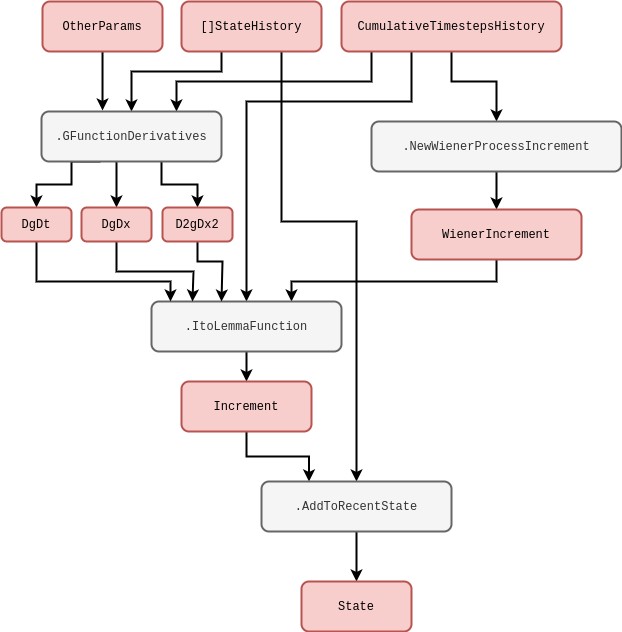

The diagram above was exported from draw.io. Its source (the exported page's mxGraphModel, read from the mxfile embedded in the PNG):
<mxGraphModel dx="884" dy="579" grid="1" gridSize="10" guides="1" tooltips="1" connect="1" arrows="1" fold="1" page="1" pageScale="1" pageWidth="827" pageHeight="1169" math="1" shadow="0">
  <root>
    <mxCell id="0" />
    <mxCell id="1" parent="0" />
    <mxCell id="6nKrVfIQigLks4ATv5m5-4" style="edgeStyle=orthogonalEdgeStyle;rounded=0;orthogonalLoop=1;jettySize=auto;html=1;entryX=0.5;entryY=0;entryDx=0;entryDy=0;strokeWidth=2;exitX=0.25;exitY=1;exitDx=0;exitDy=0;" parent="1" target="6nKrVfIQigLks4ATv5m5-2" edge="1">
      <mxGeometry relative="1" as="geometry">
        <Array as="points">
          <mxPoint x="283" y="100" />
          <mxPoint x="193" y="100" />
        </Array>
        <mxPoint x="283" y="80" as="sourcePoint" />
      </mxGeometry>
    </mxCell>
    <mxCell id="puU8I6SejSA-9BM_9TB6-1" style="edgeStyle=orthogonalEdgeStyle;rounded=0;orthogonalLoop=1;jettySize=auto;html=1;strokeWidth=2;exitX=0.75;exitY=1;exitDx=0;exitDy=0;entryX=0.5;entryY=0;entryDx=0;entryDy=0;" parent="1" target="oyP-vevo_WwBpxn24s6P-1" edge="1">
      <mxGeometry relative="1" as="geometry">
        <Array as="points">
          <mxPoint x="343" y="250" />
          <mxPoint x="418" y="250" />
        </Array>
        <mxPoint x="343" y="80" as="sourcePoint" />
      </mxGeometry>
    </mxCell>
    <mxCell id="rKgOEhKx14puST0AWxrU-3" style="edgeStyle=orthogonalEdgeStyle;rounded=0;orthogonalLoop=1;jettySize=auto;html=1;strokeWidth=2;entryX=0.5;entryY=0;entryDx=0;entryDy=0;exitX=0.5;exitY=1;exitDx=0;exitDy=0;" parent="1" source="_pFKi2k8fW09QqCSDIuY-1" target="rKgOEhKx14puST0AWxrU-6" edge="1">
      <mxGeometry relative="1" as="geometry">
        <mxPoint x="493" y="100" as="targetPoint" />
        <Array as="points">
          <mxPoint x="513" y="110" />
          <mxPoint x="558" y="110" />
        </Array>
        <mxPoint x="515.5" y="80" as="sourcePoint" />
      </mxGeometry>
    </mxCell>
    <mxCell id="6nKrVfIQigLks4ATv5m5-5" style="edgeStyle=orthogonalEdgeStyle;rounded=0;orthogonalLoop=1;jettySize=auto;html=1;entryX=0.75;entryY=0;entryDx=0;entryDy=0;strokeWidth=2;" parent="1" target="6nKrVfIQigLks4ATv5m5-2" edge="1">
      <mxGeometry relative="1" as="geometry">
        <Array as="points">
          <mxPoint x="433" y="110" />
          <mxPoint x="238" y="110" />
        </Array>
        <mxPoint x="433" y="80" as="sourcePoint" />
      </mxGeometry>
    </mxCell>
    <mxCell id="6nKrVfIQigLks4ATv5m5-6" style="edgeStyle=orthogonalEdgeStyle;rounded=0;orthogonalLoop=1;jettySize=auto;html=1;entryX=0.5;entryY=0;entryDx=0;entryDy=0;strokeWidth=2;" parent="1" target="rKgOEhKx14puST0AWxrU-10" edge="1">
      <mxGeometry relative="1" as="geometry">
        <Array as="points">
          <mxPoint x="473" y="130" />
          <mxPoint x="308" y="130" />
        </Array>
        <mxPoint x="473" y="80" as="sourcePoint" />
      </mxGeometry>
    </mxCell>
    <mxCell id="rKgOEhKx14puST0AWxrU-5" value="" style="edgeStyle=orthogonalEdgeStyle;rounded=0;orthogonalLoop=1;jettySize=auto;html=1;strokeWidth=2;" parent="1" source="rKgOEhKx14puST0AWxrU-6" target="rKgOEhKx14puST0AWxrU-8" edge="1">
      <mxGeometry relative="1" as="geometry" />
    </mxCell>
    <mxCell id="rKgOEhKx14puST0AWxrU-6" value="&lt;font face=&quot;Courier New&quot;&gt;.NewWienerProcessIncrement&lt;/font&gt;" style="rounded=1;whiteSpace=wrap;html=1;strokeWidth=2;fillColor=#f5f5f5;fontColor=#333333;strokeColor=#666666;" parent="1" vertex="1">
      <mxGeometry x="433" y="150" width="250" height="50" as="geometry" />
    </mxCell>
    <mxCell id="rKgOEhKx14puST0AWxrU-7" value="" style="edgeStyle=orthogonalEdgeStyle;rounded=0;orthogonalLoop=1;jettySize=auto;html=1;strokeWidth=2;" parent="1" source="rKgOEhKx14puST0AWxrU-8" target="rKgOEhKx14puST0AWxrU-10" edge="1">
      <mxGeometry relative="1" as="geometry">
        <Array as="points">
          <mxPoint x="558" y="310" />
          <mxPoint x="353" y="310" />
        </Array>
      </mxGeometry>
    </mxCell>
    <mxCell id="rKgOEhKx14puST0AWxrU-8" value="&lt;font face=&quot;Courier New&quot;&gt;WienerIncrement&lt;/font&gt;" style="rounded=1;whiteSpace=wrap;html=1;strokeWidth=2;fillColor=#f8cecc;strokeColor=#b85450;" parent="1" vertex="1">
      <mxGeometry x="473" y="238" width="170" height="50" as="geometry" />
    </mxCell>
    <mxCell id="rKgOEhKx14puST0AWxrU-9" value="" style="edgeStyle=orthogonalEdgeStyle;rounded=0;orthogonalLoop=1;jettySize=auto;html=1;strokeWidth=2;" parent="1" source="rKgOEhKx14puST0AWxrU-10" target="rKgOEhKx14puST0AWxrU-11" edge="1">
      <mxGeometry relative="1" as="geometry">
        <Array as="points">
          <mxPoint x="308" y="430" />
        </Array>
      </mxGeometry>
    </mxCell>
    <mxCell id="rKgOEhKx14puST0AWxrU-10" value="&lt;font face=&quot;Courier New&quot;&gt;.ItoLemmaFunction&lt;/font&gt;" style="rounded=1;whiteSpace=wrap;html=1;strokeWidth=2;fillColor=#f5f5f5;fontColor=#333333;strokeColor=#666666;" parent="1" vertex="1">
      <mxGeometry x="213" y="330" width="190" height="50" as="geometry" />
    </mxCell>
    <mxCell id="puU8I6SejSA-9BM_9TB6-3" style="edgeStyle=orthogonalEdgeStyle;rounded=0;orthogonalLoop=1;jettySize=auto;html=1;entryX=0.25;entryY=0;entryDx=0;entryDy=0;strokeWidth=2;" parent="1" source="rKgOEhKx14puST0AWxrU-11" target="oyP-vevo_WwBpxn24s6P-1" edge="1">
      <mxGeometry relative="1" as="geometry" />
    </mxCell>
    <mxCell id="rKgOEhKx14puST0AWxrU-11" value="&lt;font face=&quot;Courier New&quot;&gt;Increment&lt;/font&gt;" style="rounded=1;whiteSpace=wrap;html=1;strokeWidth=2;fillColor=#f8cecc;strokeColor=#b85450;" parent="1" vertex="1">
      <mxGeometry x="243" y="410" width="130" height="50" as="geometry" />
    </mxCell>
    <mxCell id="6nKrVfIQigLks4ATv5m5-3" style="edgeStyle=orthogonalEdgeStyle;rounded=0;orthogonalLoop=1;jettySize=auto;html=1;entryX=0.339;entryY=-0.02;entryDx=0;entryDy=0;strokeWidth=2;entryPerimeter=0;" parent="1" source="6nKrVfIQigLks4ATv5m5-1" target="6nKrVfIQigLks4ATv5m5-2" edge="1">
      <mxGeometry relative="1" as="geometry" />
    </mxCell>
    <mxCell id="6nKrVfIQigLks4ATv5m5-1" value="&lt;font face=&quot;Courier New&quot;&gt;OtherParams&lt;/font&gt;" style="rounded=1;whiteSpace=wrap;html=1;strokeWidth=2;fillColor=#f8cecc;strokeColor=#b85450;" parent="1" vertex="1">
      <mxGeometry x="104" y="30" width="120" height="50" as="geometry" />
    </mxCell>
    <mxCell id="6nKrVfIQigLks4ATv5m5-8" style="edgeStyle=orthogonalEdgeStyle;rounded=0;orthogonalLoop=1;jettySize=auto;html=1;strokeWidth=2;entryX=0.5;entryY=0;entryDx=0;entryDy=0;exitX=0.328;exitY=1;exitDx=0;exitDy=0;exitPerimeter=0;" parent="1" source="6nKrVfIQigLks4ATv5m5-2" target="syzcqK1hYDGW-31yik7a-1" edge="1">
      <mxGeometry relative="1" as="geometry">
        <mxPoint x="233" y="230" as="targetPoint" />
        <Array as="points">
          <mxPoint x="133" y="190" />
          <mxPoint x="133" y="213" />
          <mxPoint x="98" y="213" />
        </Array>
      </mxGeometry>
    </mxCell>
    <mxCell id="syzcqK1hYDGW-31yik7a-4" value="" style="edgeStyle=orthogonalEdgeStyle;rounded=0;orthogonalLoop=1;jettySize=auto;html=1;strokeWidth=2;" parent="1" source="6nKrVfIQigLks4ATv5m5-2" target="syzcqK1hYDGW-31yik7a-2" edge="1">
      <mxGeometry relative="1" as="geometry">
        <Array as="points">
          <mxPoint x="178" y="200" />
          <mxPoint x="178" y="200" />
        </Array>
      </mxGeometry>
    </mxCell>
    <mxCell id="syzcqK1hYDGW-31yik7a-5" style="edgeStyle=orthogonalEdgeStyle;rounded=0;orthogonalLoop=1;jettySize=auto;html=1;entryX=0.5;entryY=0;entryDx=0;entryDy=0;strokeWidth=2;" parent="1" source="6nKrVfIQigLks4ATv5m5-2" target="syzcqK1hYDGW-31yik7a-3" edge="1">
      <mxGeometry relative="1" as="geometry">
        <Array as="points">
          <mxPoint x="223" y="213" />
          <mxPoint x="259" y="213" />
        </Array>
      </mxGeometry>
    </mxCell>
    <mxCell id="6nKrVfIQigLks4ATv5m5-2" value="&lt;font face=&quot;Courier New&quot;&gt;.GFunctionDerivatives&lt;/font&gt;" style="rounded=1;whiteSpace=wrap;html=1;strokeWidth=2;fillColor=#f5f5f5;fontColor=#333333;strokeColor=#666666;" parent="1" vertex="1">
      <mxGeometry x="103" y="140" width="180" height="50" as="geometry" />
    </mxCell>
    <mxCell id="syzcqK1hYDGW-31yik7a-6" style="edgeStyle=orthogonalEdgeStyle;rounded=0;orthogonalLoop=1;jettySize=auto;html=1;strokeWidth=2;" parent="1" source="syzcqK1hYDGW-31yik7a-1" edge="1">
      <mxGeometry relative="1" as="geometry">
        <mxPoint x="232" y="330" as="targetPoint" />
        <Array as="points">
          <mxPoint x="98" y="310" />
          <mxPoint x="232" y="310" />
        </Array>
      </mxGeometry>
    </mxCell>
    <mxCell id="syzcqK1hYDGW-31yik7a-1" value="&lt;font face=&quot;Courier New&quot;&gt;DgDt&lt;/font&gt;" style="rounded=1;whiteSpace=wrap;html=1;strokeWidth=2;fillColor=#f8cecc;strokeColor=#b85450;" parent="1" vertex="1">
      <mxGeometry x="63" y="236" width="70" height="34" as="geometry" />
    </mxCell>
    <mxCell id="syzcqK1hYDGW-31yik7a-7" style="edgeStyle=orthogonalEdgeStyle;rounded=0;orthogonalLoop=1;jettySize=auto;html=1;strokeWidth=2;" parent="1" source="syzcqK1hYDGW-31yik7a-2" edge="1">
      <mxGeometry relative="1" as="geometry">
        <mxPoint x="254" y="330" as="targetPoint" />
        <Array as="points">
          <mxPoint x="178" y="300" />
          <mxPoint x="255" y="300" />
        </Array>
      </mxGeometry>
    </mxCell>
    <mxCell id="syzcqK1hYDGW-31yik7a-2" value="&lt;font face=&quot;Courier New&quot;&gt;DgDx&lt;/font&gt;" style="rounded=1;whiteSpace=wrap;html=1;strokeWidth=2;fillColor=#f8cecc;strokeColor=#b85450;" parent="1" vertex="1">
      <mxGeometry x="143" y="236" width="70" height="34" as="geometry" />
    </mxCell>
    <mxCell id="syzcqK1hYDGW-31yik7a-8" style="edgeStyle=orthogonalEdgeStyle;rounded=0;orthogonalLoop=1;jettySize=auto;html=1;strokeWidth=2;" parent="1" source="syzcqK1hYDGW-31yik7a-3" edge="1">
      <mxGeometry relative="1" as="geometry">
        <mxPoint x="283" y="330" as="targetPoint" />
        <Array as="points">
          <mxPoint x="259" y="290" />
          <mxPoint x="284" y="290" />
        </Array>
      </mxGeometry>
    </mxCell>
    <mxCell id="syzcqK1hYDGW-31yik7a-3" value="&lt;font face=&quot;Courier New&quot;&gt;D2gDx2&lt;/font&gt;" style="rounded=1;whiteSpace=wrap;html=1;strokeWidth=2;fillColor=#f8cecc;strokeColor=#b85450;" parent="1" vertex="1">
      <mxGeometry x="224" y="236" width="70" height="34" as="geometry" />
    </mxCell>
    <mxCell id="oyP-vevo_WwBpxn24s6P-3" value="" style="edgeStyle=orthogonalEdgeStyle;rounded=0;orthogonalLoop=1;jettySize=auto;html=1;strokeWidth=2;" parent="1" source="oyP-vevo_WwBpxn24s6P-1" target="oyP-vevo_WwBpxn24s6P-2" edge="1">
      <mxGeometry relative="1" as="geometry" />
    </mxCell>
    <mxCell id="oyP-vevo_WwBpxn24s6P-1" value="&lt;font face=&quot;Courier New&quot;&gt;.AddToRecentState&lt;/font&gt;" style="rounded=1;whiteSpace=wrap;html=1;strokeWidth=2;fillColor=#f5f5f5;fontColor=#333333;strokeColor=#666666;" parent="1" vertex="1">
      <mxGeometry x="323" y="510" width="190" height="50" as="geometry" />
    </mxCell>
    <mxCell id="oyP-vevo_WwBpxn24s6P-2" value="&lt;font face=&quot;Courier New&quot;&gt;State&lt;/font&gt;" style="rounded=1;whiteSpace=wrap;html=1;strokeWidth=2;fillColor=#f8cecc;strokeColor=#b85450;" parent="1" vertex="1">
      <mxGeometry x="363" y="610" width="110" height="50" as="geometry" />
    </mxCell>
    <mxCell id="_pFKi2k8fW09QqCSDIuY-1" value="&lt;font face=&quot;Courier New&quot;&gt;CumulativeTimestepsHistory&lt;/font&gt;" style="rounded=1;whiteSpace=wrap;html=1;strokeWidth=2;fillColor=#f8cecc;strokeColor=#b85450;" vertex="1" parent="1">
      <mxGeometry x="403" y="30" width="220" height="50" as="geometry" />
    </mxCell>
    <mxCell id="JXBMcmNF7oqjrl3lcTDi-1" value="&lt;font face=&quot;Courier New&quot;&gt;[]StateHistory&lt;/font&gt;" style="rounded=1;whiteSpace=wrap;html=1;strokeWidth=2;fillColor=#f8cecc;strokeColor=#b85450;" vertex="1" parent="1">
      <mxGeometry x="243" y="30" width="140" height="50" as="geometry" />
    </mxCell>
  </root>
</mxGraphModel>